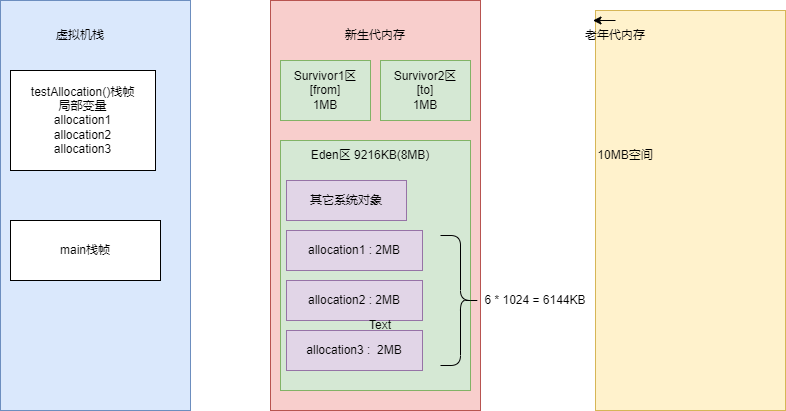

The diagram above was exported from draw.io. Its source (the exported page's mxGraphModel, read from the mxfile embedded in the PNG):
<mxGraphModel dx="538" dy="793" grid="1" gridSize="10" guides="1" tooltips="1" connect="1" arrows="1" fold="1" page="1" pageScale="1" pageWidth="827" pageHeight="1169" math="0" shadow="0">
  <root>
    <mxCell id="0" />
    <mxCell id="1" parent="0" />
    <mxCell id="aVs3ZRscLINMjmIzIclI-4" value="" style="verticalLabelPosition=bottom;verticalAlign=top;html=1;shape=mxgraph.basic.rect;fillColor2=none;strokeWidth=1;size=20;indent=5;fillColor=#dae8fc;strokeColor=#6c8ebf;" parent="1" vertex="1">
      <mxGeometry x="60" y="70" width="190" height="410" as="geometry" />
    </mxCell>
    <mxCell id="aVs3ZRscLINMjmIzIclI-5" value="" style="verticalLabelPosition=bottom;verticalAlign=top;html=1;shape=mxgraph.basic.rect;fillColor2=none;strokeWidth=1;size=20;indent=5;fillColor=#f8cecc;strokeColor=#b85450;" parent="1" vertex="1">
      <mxGeometry x="330" y="70" width="210" height="410" as="geometry" />
    </mxCell>
    <mxCell id="aVs3ZRscLINMjmIzIclI-6" value="" style="verticalLabelPosition=bottom;verticalAlign=top;html=1;shape=mxgraph.basic.rect;fillColor2=none;strokeWidth=1;size=20;indent=5;fillColor=#fff2cc;strokeColor=#d6b656;" parent="1" vertex="1">
      <mxGeometry x="655" y="80" width="190" height="400" as="geometry" />
    </mxCell>
    <mxCell id="aVs3ZRscLINMjmIzIclI-7" value="虚拟机栈" style="text;html=1;strokeColor=none;fillColor=none;align=center;verticalAlign=middle;whiteSpace=wrap;rounded=0;" parent="1" vertex="1">
      <mxGeometry x="110" y="90" width="60" height="30" as="geometry" />
    </mxCell>
    <mxCell id="aVs3ZRscLINMjmIzIclI-8" value="新生代内存" style="text;html=1;strokeColor=none;fillColor=#f8cecc;align=center;verticalAlign=middle;whiteSpace=wrap;rounded=0;" parent="1" vertex="1">
      <mxGeometry x="390" y="90" width="90" height="30" as="geometry" />
    </mxCell>
    <mxCell id="aVs3ZRscLINMjmIzIclI-9" value="老年代内存" style="text;html=1;strokeColor=none;fillColor=none;align=center;verticalAlign=middle;whiteSpace=wrap;rounded=0;" parent="1" vertex="1">
      <mxGeometry x="630" y="90" width="90" height="30" as="geometry" />
    </mxCell>
    <mxCell id="aVs3ZRscLINMjmIzIclI-10" style="edgeStyle=orthogonalEdgeStyle;rounded=0;orthogonalLoop=1;jettySize=auto;html=1;exitX=0.5;exitY=0;exitDx=0;exitDy=0;entryX=0.25;entryY=0;entryDx=0;entryDy=0;" parent="1" source="aVs3ZRscLINMjmIzIclI-9" target="aVs3ZRscLINMjmIzIclI-9" edge="1">
      <mxGeometry relative="1" as="geometry" />
    </mxCell>
    <mxCell id="aVs3ZRscLINMjmIzIclI-11" value="testAllocation()栈帧&lt;br&gt;局部变量&lt;br&gt;allocation1&lt;br&gt;allocation2&lt;br&gt;allocation3" style="rounded=0;whiteSpace=wrap;html=1;" parent="1" vertex="1">
      <mxGeometry x="70" y="140" width="145" height="100" as="geometry" />
    </mxCell>
    <mxCell id="aVs3ZRscLINMjmIzIclI-13" value="main栈帧" style="rounded=0;whiteSpace=wrap;html=1;" parent="1" vertex="1">
      <mxGeometry x="70" y="290" width="150" height="60" as="geometry" />
    </mxCell>
    <mxCell id="aVs3ZRscLINMjmIzIclI-14" value="Survivor1区&lt;br&gt;[from]&lt;br&gt;1MB" style="rounded=0;whiteSpace=wrap;html=1;fillColor=#d5e8d4;strokeColor=#82b366;" parent="1" vertex="1">
      <mxGeometry x="340" y="130" width="90" height="60" as="geometry" />
    </mxCell>
    <mxCell id="aVs3ZRscLINMjmIzIclI-16" value="" style="rounded=0;whiteSpace=wrap;html=1;fillColor=#d5e8d4;strokeColor=#82b366;" parent="1" vertex="1">
      <mxGeometry x="340" y="210" width="190" height="250" as="geometry" />
    </mxCell>
    <mxCell id="aVs3ZRscLINMjmIzIclI-17" value="10MB空间" style="text;html=1;strokeColor=none;fillColor=none;align=center;verticalAlign=middle;whiteSpace=wrap;rounded=0;" parent="1" vertex="1">
      <mxGeometry x="655" y="210" width="60" height="30" as="geometry" />
    </mxCell>
    <mxCell id="aVs3ZRscLINMjmIzIclI-18" value="Survivor2区&lt;br&gt;[to]&lt;br&gt;1MB" style="rounded=0;whiteSpace=wrap;html=1;fillColor=#d5e8d4;strokeColor=#82b366;" parent="1" vertex="1">
      <mxGeometry x="440" y="130" width="90" height="60" as="geometry" />
    </mxCell>
    <mxCell id="aVs3ZRscLINMjmIzIclI-20" value="其它系统对象" style="rounded=0;whiteSpace=wrap;html=1;labelBackgroundColor=none;fillColor=#e1d5e7;strokeColor=#9673a6;" parent="1" vertex="1">
      <mxGeometry x="346" y="250" width="120" height="40" as="geometry" />
    </mxCell>
    <mxCell id="aVs3ZRscLINMjmIzIclI-21" value="allocation1 : 2MB" style="rounded=0;whiteSpace=wrap;html=1;labelBackgroundColor=none;fillColor=#e1d5e7;strokeColor=#9673a6;" parent="1" vertex="1">
      <mxGeometry x="346" y="300" width="136" height="40" as="geometry" />
    </mxCell>
    <mxCell id="aVs3ZRscLINMjmIzIclI-29" value="Eden区 9216KB(8MB)" style="text;html=1;strokeColor=none;fillColor=none;align=center;verticalAlign=middle;whiteSpace=wrap;rounded=0;labelBackgroundColor=none;fontColor=#000000;" parent="1" vertex="1">
      <mxGeometry x="360" y="210" width="140" height="30" as="geometry" />
    </mxCell>
    <mxCell id="dlflM2I2ziUlHxpYXk46-1" value="allocation2 : 2MB" style="rounded=0;whiteSpace=wrap;html=1;labelBackgroundColor=none;fillColor=#e1d5e7;strokeColor=#9673a6;" vertex="1" parent="1">
      <mxGeometry x="346" y="350" width="136" height="40" as="geometry" />
    </mxCell>
    <mxCell id="dlflM2I2ziUlHxpYXk46-2" value="allocation3 :&amp;nbsp; 2MB" style="rounded=0;whiteSpace=wrap;html=1;labelBackgroundColor=none;fillColor=#e1d5e7;strokeColor=#9673a6;" vertex="1" parent="1">
      <mxGeometry x="346" y="400" width="136" height="40" as="geometry" />
    </mxCell>
    <mxCell id="dlflM2I2ziUlHxpYXk46-3" value="" style="shape=curlyBracket;whiteSpace=wrap;html=1;rounded=1;flipH=1;labelBackgroundColor=none;size=0.5;" vertex="1" parent="1">
      <mxGeometry x="500" y="305" width="40" height="130" as="geometry" />
    </mxCell>
    <mxCell id="dlflM2I2ziUlHxpYXk46-4" value="6 * 1024 = 6144KB" style="text;html=1;strokeColor=none;fillColor=none;align=center;verticalAlign=middle;whiteSpace=wrap;rounded=0;labelBackgroundColor=none;" vertex="1" parent="1">
      <mxGeometry x="535" y="355" width="120" height="30" as="geometry" />
    </mxCell>
    <mxCell id="dlflM2I2ziUlHxpYXk46-5" value="Text" style="text;html=1;strokeColor=none;fillColor=none;align=center;verticalAlign=middle;whiteSpace=wrap;rounded=0;labelBackgroundColor=none;" vertex="1" parent="1">
      <mxGeometry x="410" y="380" width="60" height="30" as="geometry" />
    </mxCell>
  </root>
</mxGraphModel>